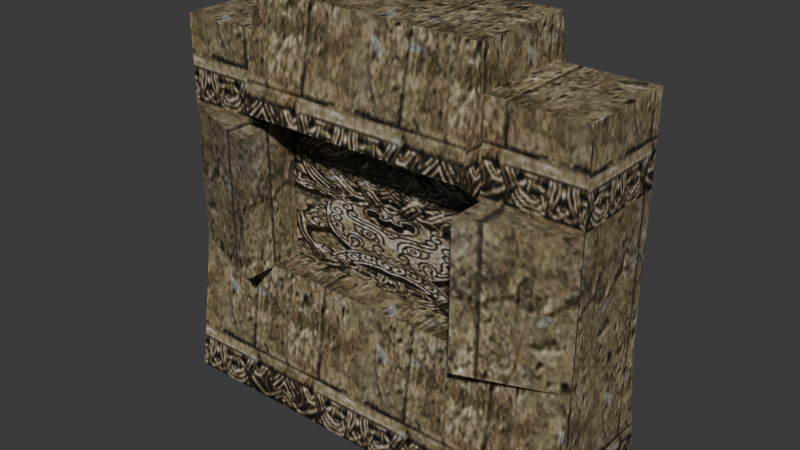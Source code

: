 # Source: source.blend  (saved by Blender 5.2.45; exported with 4.5.12 LTS)
import bpy
from mathutils import Matrix  # noqa: F401  (used for matrix-valued properties, if any)

bpy.ops.wm.read_factory_settings(use_empty=True)
scene = bpy.context.scene
scene.name = 'Object01'

# ---- collections
col_collection = bpy.data.collections.new('Collection'); scene.collection.children.link(col_collection)

# ---- images (referenced by path relative to the original .blend; pixels are not part of the script)
import os
ASSET_DIR = os.environ.get("B2B_ASSET_DIR", "")  # directory of the original .blend (textures are referenced by path, not embedded)
HERE = os.path.dirname(os.path.abspath(__file__))  # packed textures are extracted next to this script under _unpacked/

def load_image(name, relpath, width, height, colorspace="sRGB"):
    """Load a texture the original file referenced (path relative to the .blend, or extracted next to this script)."""
    p = next((c for c in (os.path.join(HERE, relpath), os.path.join(ASSET_DIR, relpath)) if relpath and os.path.exists(c)), "")
    if p:
        img = bpy.data.images.load(p, check_existing=True)
        img.name = name
    else:  # same state as the original file: an image datablock whose file is absent (Cycles renders it pink)
        img = bpy.data.images.new(name, width, height)
        img.source = "FILE"
        img.filepath = "//" + (relpath or name)
    img.colorspace_settings.name = colorspace
    return img
img_deep_wall01_jpg = load_image('deep_wall01.jpg', '_unpacked/deep_wall01.a6811fe5.jpg', 128, 128, 'sRGB')
img_deep_wall02_jpg = load_image('deep_wall02.jpg', '_unpacked/deep_wall02.cf83f7eb.jpg', 128, 128, 'sRGB')

# ---- materials (node trees are filled in below, after node groups)
mat_deep_wall01_jpg = bpy.data.materials.new('deep_wall01.jpg')
mat_deep_wall01_jpg.diffuse_color = (0.4231, 0.7976, 0.8271, 1.0)
mat_deep_wall02_jpg = bpy.data.materials.new('deep_wall02.jpg')
mat_deep_wall02_jpg.diffuse_color = (0.9467, 0.4642, 0.6674, 1.0)

# ---- material node trees
mat_deep_wall01_jpg.use_nodes = True; mat_deep_wall01_jpg.node_tree.nodes.clear()
_N = mat_deep_wall01_jpg.node_tree.nodes; _L = mat_deep_wall01_jpg.node_tree.links
n0 = _N.new('ShaderNodeBsdfPrincipled'); n0.name = 'Principled BSDF'; n0.location = (-200, 100)
n0.inputs[10].default_value = 0.005
n1 = _N.new('ShaderNodeOutputMaterial'); n1.name = 'Material Output'; n1.location = (200, 100)
n2 = _N.new('ShaderNodeTexImage'); n2.name = 'Image Texture'; n2.location = (-600, 100)
n2.image = img_deep_wall01_jpg
_L.new(n0.outputs[0], n1.inputs[0])
_L.new(n2.outputs[0], n0.inputs[0])
n1.is_active_output = True
mat_deep_wall02_jpg.use_nodes = True; mat_deep_wall02_jpg.node_tree.nodes.clear()
_N = mat_deep_wall02_jpg.node_tree.nodes; _L = mat_deep_wall02_jpg.node_tree.links
n0 = _N.new('ShaderNodeBsdfPrincipled'); n0.name = 'Principled BSDF'; n0.location = (-200, 100)
n0.inputs[10].default_value = 0.005
n1 = _N.new('ShaderNodeOutputMaterial'); n1.name = 'Material Output'; n1.location = (200, 100)
n2 = _N.new('ShaderNodeTexImage'); n2.name = 'Image Texture'; n2.location = (-600, 100)
n2.image = img_deep_wall02_jpg
_L.new(n0.outputs[0], n1.inputs[0])
_L.new(n2.outputs[0], n0.inputs[0])
n1.is_active_output = True

# ---- world
world_world = bpy.data.worlds.new('World'); scene.world = world_world
world_world.use_nodes = True; world_world.node_tree.nodes.clear()
_N = world_world.node_tree.nodes; _L = world_world.node_tree.links
n0 = _N.new('ShaderNodeOutputWorld'); n0.name = 'World Output'; n0.location = (200, 100)
n1 = _N.new('ShaderNodeBackground'); n1.name = 'Background'; n1.location = (-200, 100)
n1.inputs[0].default_value = (0.05088, 0.05088, 0.05088, 1.0)
_L.new(n1.outputs[0], n0.inputs[0])
n0.is_active_output = True
world_world.color = (0.05088, 0.05088, 0.05088)
world_world.sun_shadow_jitter_overblur = 0.0

# ---- meshes
me_object01 = bpy.data.meshes.new('Object01')
me_object01.from_pydata([(-150.1, -35.44, 262.8), (-83.63, -35.44, 262.8), (-83.63, 35.49, 262.8), (-150.1, 35.49, 262.8), (-83.63, -38.52, 291.6), (83.37, -38.52, 291.6), (83.37, 38.38, 291.5), (-83.63, 38.38, 291.5), (83.37, -35.44, 262.8), (149.9, -35.44, 262.8), (149.9, 35.49, 262.8), (83.37, 35.49, 262.8), (-150.1, -49.93, 0.0), (-83.63, -49.93, 0.0), (-83.63, -35.44, 100.0), (-150.1, -35.44, 100.0), (83.37, -49.93, 0.0), (83.37, -35.44, 100.0), (149.9, -49.93, 0.0), (149.9, -35.44, 100.0), (-83.63, -61.04, 100.0), (-83.63, -61.04, 200.0), (-150.1, -35.44, 200.0), (83.37, -61.04, 100.0), (149.9, -35.44, 200.0), (83.37, -61.04, 200.0), (-83.63, -35.44, 200.0), (-83.63, -53.6, 215.4), (83.37, -53.6, 215.4), (83.37, -35.44, 200.0), (149.9, 50.07, 0.0), (149.9, 35.49, 100.0), (149.9, 35.49, 200.0), (-150.1, 50.07, 0.0), (-150.1, 35.49, 100.0), (-150.1, 35.49, 200.0), (83.37, -12.88, 100.0), (-83.63, -12.88, 100.0), (-83.63, -12.88, 200.0), (83.37, 35.49, 200.0), (83.37, 53.46, 215.2), (83.37, -12.88, 200.0)], [], [(0, 1, 2), (2, 3, 0), (4, 5, 6), (6, 7, 4), (8, 9, 10), (10, 11, 8), (12, 13, 14), (14, 15, 12), (13, 16, 17), (17, 14, 13), (16, 18, 19), (19, 17, 16), (15, 20, 21), (21, 22, 15), (23, 19, 24), (24, 25, 23), (22, 26, 1), (1, 0, 22), (27, 28, 5), (5, 4, 27), (29, 24, 9), (9, 8, 29), (18, 30, 31), (31, 19, 18), (19, 31, 32), (32, 24, 19), (24, 32, 10), (10, 9, 24), (33, 12, 15), (15, 34, 33), (34, 15, 22), (22, 35, 34), (35, 22, 0), (0, 3, 35), (2, 1, 4), (4, 7, 2), (8, 11, 6), (6, 5, 8), (1, 26, 27), (27, 4, 1), (29, 8, 5), (5, 28, 29), (14, 17, 36), (36, 37, 14), (26, 14, 37), (37, 38, 26), (11, 39, 40), (40, 6, 11), (14, 26, 21), (21, 20, 14), (22, 21, 26), (24, 29, 25), (29, 36, 17), (36, 29, 41), (17, 25, 29), (25, 17, 23), (37, 36, 41), (41, 38, 37)])
me_object01.polygons.foreach_set('use_smooth', [True] * 58)
me_object01.polygons.foreach_set('material_index', [0, 0, 0, 0, 0, 0, 0, 0, 0, 0, 0, 0, 0, 0, 0, 0, 0, 0, 0, 0, 0, 0, 0, 0, 0, 0, 0, 0, 0, 0, 0, 0, 0, 0, 0, 0, 0, 0, 0, 0, 0, 0, 0, 0, 0, 0, 0, 0, 0, 0, 0, 0, 0, 0, 0, 0, 1, 1])
_k = set([(0, 1), (0, 3), (0, 22), (1, 2), (1, 26), (1, 27), (2, 4), (4, 5), (4, 7), (4, 27), (5, 6), (5, 28), (5, 29), (6, 11), (8, 9), (8, 11), (8, 29), (9, 10), (9, 24), (10, 24), (12, 15), (14, 17), (14, 21), (14, 37), (15, 22), (16, 17), (17, 36), (18, 19), (19, 24), (20, 21), (21, 22), (21, 26), (22, 26), (23, 25), (24, 25), (24, 29), (25, 29), (26, 37), (36, 37), (36, 41), (37, 38)])
me_object01.attributes.new('sharp_edge', 'BOOLEAN', 'EDGE').data.foreach_set('value', [ (min(e.vertices), max(e.vertices)) in _k for e in me_object01.edges])
_uv = me_object01.uv_layers.new(name='Float2')
_uv.uv.foreach_set('vector', [-0.5889, 0.3286, -0.1062, 0.3286, -0.1062, 0.6724, -0.1062, 0.6724, -0.5889, 0.6724, -0.5889, 0.3286, -0.1062, 0.3136, 1.106, 0.3136, 1.106, 0.6864, 1.106, 0.6864, -0.1062, 0.6864, -0.1062, 0.3136, 1.106, 0.3286, 1.589, 0.3286, 1.589, 0.6724, 1.589, 0.6724, 1.106, 0.6724, 1.106, 0.3286, -0.6024, 0.0011, -0.1137, 0.0011, -0.1137, 0.4921, -0.1137, 0.4921, -0.6024, 0.4921, -0.6024, 0.0011, -0.1137, 0.0011, 1.114, 0.0011, 1.114, 0.4921, 1.114, 0.4921, -0.1137, 0.4921, -0.1137, 0.0011, 1.114, 0.0011, 1.602, 0.0011, 1.602, 0.4921, 1.602, 0.4921, 1.114, 0.4921, 1.114, 0.0011, -0.6024, 0.4921, -0.1137, 0.4921, -0.1137, 0.983, -0.1137, 0.983, -0.6024, 0.983, -0.6024, 0.4921, 1.114, 0.4921, 1.602, 0.4921, 1.602, 0.983, 1.602, 0.983, 1.114, 0.983, 1.114, 0.4921, -0.6024, 0.983, -0.1137, 0.983, -0.1137, 1.291, -0.1137, 1.291, -0.6024, 1.291, -0.6024, 0.983, -0.1137, 1.059, 1.114, 1.059, 1.114, 1.433, 1.114, 1.433, -0.1137, 1.433, -0.1137, 1.059, 1.114, 0.983, 1.602, 0.983, 1.602, 1.291, 1.602, 1.291, 1.114, 1.291, 1.114, 0.983, 0.0975, -0.017, 0.97, -0.017, 0.8427, 0.4861, 0.8427, 0.4861, 0.2239, 0.4861, 0.0975, -0.017, 0.2239, 0.4861, 0.8427, 0.4861, 0.8427, 0.9893, 0.8427, 0.9893, 0.2239, 0.9893, 0.2239, 0.4861, 0.2239, 0.9893, 0.8427, 0.9893, 0.8427, 1.305, 0.8427, 1.305, 0.2239, 1.305, 0.2239, 0.9893, 0.97, -0.017, 0.0975, -0.017, 0.2239, 0.4861, 0.2239, 0.4861, 0.8427, 0.4861, 0.97, -0.017, 0.8427, 0.4861, 0.2239, 0.4861, 0.2239, 0.9893, 0.2239, 0.9893, 0.8427, 0.9893, 0.8427, 0.4861, 0.8427, 0.9893, 0.2239, 0.9893, 0.2239, 1.305, 0.2239, 1.305, 0.8427, 1.305, 0.8427, 0.9893, 0.8427, 1.305, 0.2239, 1.305, 0.197, 1.45, 0.197, 1.45, 0.8679, 1.45, 0.8427, 1.305, 0.2239, 1.305, 0.8427, 1.305, 0.8679, 1.45, 0.8679, 1.45, 0.197, 1.45, 0.2239, 1.305, 0.2239, 1.305, 0.2239, 0.9893, 0.0654, 1.067, 0.0654, 1.067, 0.197, 1.45, 0.2239, 1.305, 0.2239, 0.9893, 0.2239, 1.305, 0.197, 1.45, 0.197, 1.45, 0.0654, 1.067, 0.2239, 0.9893, -0.1062, 0.3286, 1.106, 0.3286, 1.106, 0.4379, 1.106, 0.4379, -0.1062, 0.4379, -0.1062, 0.3286, 0.2239, 0.9893, 0.2239, 0.4861, 0.4207, 0.4861, 0.4207, 0.4861, 0.4207, 0.9893, 0.2239, 0.9893, 0.8427, 1.305, 0.8427, 0.9893, 0.9995, 1.066, 0.9995, 1.066, 0.8679, 1.45, 0.8427, 1.305, 0.2239, 0.4861, 0.2239, 0.9893, 0.0005, 0.9893, 0.0005, 0.9893, 0.0005, 0.4861, 0.2239, 0.4861, 0.0005, 0.9995, 0.2909, 0.8677, 0.2909, 0.9995, 0.9995, 0.9995, 0.7091, 0.9995, 0.7091, 0.8676, 0.2239, 0.9893, 0.4207, 0.4861, 0.2239, 0.4861, 0.4207, 0.4861, 0.2239, 0.9893, 0.4207, 0.9893, 0.2239, 0.4861, 0.0005, 0.9893, 0.2239, 0.9893, 0.0005, 0.9893, 0.2239, 0.4861, 0.0005, 0.4861, 0.0005, 0.0005, 0.9995, 0.0005, 0.9995, 0.9995, 0.9995, 0.9995, 0.0005, 0.9995, 0.0005, 0.0005])
me_object01.materials.append(mat_deep_wall01_jpg)
me_object01.materials.append(mat_deep_wall02_jpg)
me_object01.update()
me_object01.normals_split_custom_set([tuple(v) for v in zip(*[iter([0.0, 0.0, 1.0, 0.0, 0.0, 1.0, 0.0, 0.0, 1.0, 0.0, 0.0, 1.0, 0.0, 0.0, 1.0, 0.0, 0.0, 1.0, 0.0, 0.001745, 1.0, 0.0, 0.001745, 1.0, 0.0, 0.001745, 1.0, 0.0, 0.001745, 1.0, 0.0, 0.001745, 1.0, 0.0, 0.001745, 1.0, 0.0, 0.0, 1.0, 0.0, 0.0, 1.0, 0.0, 0.0, 1.0, 0.0, 0.0, 1.0, 0.0, 0.0, 1.0, 0.0, 0.0, 1.0, 0.0, -0.9897, 0.1434, 0.0, -0.9897, 0.1434, 0.0, -0.9897, 0.1434, 0.0, -0.9897, 0.1434, 0.0, -0.9897, 0.1434, 0.0, -0.9897, 0.1434, 0.0, -0.9897, 0.1434, 0.0, -0.9897, 0.1434, 0.0, -0.9897, 0.1434, 0.0, -0.9897, 0.1434, 0.0, -0.9897, 0.1434, 0.0, -0.9897, 0.1434, 0.0, -0.9897, 0.1434, 0.0, -0.9897, 0.1434, 0.0, -0.9897, 0.1434, 0.0, -0.9897, 0.1434, 0.0, -0.9897, 0.1434, 0.0, -0.9897, 0.1434, -0.3593, -0.9332, 0.0, -0.3593, -0.9332, 0.0, -0.3593, -0.9332, 0.0, -0.3593, -0.9332, 0.0, -0.3593, -0.9332, 0.0, -0.3593, -0.9332, 0.0, 0.3593, -0.9332, 0.0, 0.3593, -0.9332, 0.0, 0.3593, -0.9332, 0.0, 0.3593, -0.9332, 0.0, 0.3593, -0.9332, 0.0, 0.3593, -0.9332, 0.0, 0.0, -1.0, 0.0, 0.0, -1.0, 0.0, 0.0, -1.0, 0.0, 0.0, -1.0, 0.0, 0.0, -1.0, 0.0, 0.0, -1.0, 0.0, 0.0, -0.981, 0.1941, 0.0, -0.981, 0.1941, 0.0, -0.981, 0.1941, 0.0, -0.981, 0.1941, 0.0, -0.981, 0.1941, 0.0, -0.981, 0.1941, 0.0, -1.0, 0.0, 0.0, -1.0, 0.0, 0.0, -1.0, 0.0, 0.0, -1.0, 0.0, 0.0, -1.0, 0.0, 0.0, -1.0, 0.0, 1.0, 0.0, 0.0, 1.0, 0.0, 0.0, 1.0, 0.0, 0.0, 1.0, 0.0, 0.0, 1.0, 0.0, 0.0, 1.0, 0.0, 0.0, 1.0, 0.0, 0.0, 1.0, 0.0, 0.0, 1.0, 0.0, 0.0, 1.0, 0.0, 0.0, 1.0, 0.0, 0.0, 1.0, 0.0, 0.0, 1.0, 0.0, 0.0, 1.0, 0.0, 0.0, 1.0, 0.0, 0.0, 1.0, 0.0, 0.0, 1.0, 0.0, 0.0, 1.0, 0.0, 0.0, -1.0, 0.0, 0.0, -1.0, 0.0, 0.0, -1.0, 0.0, 0.0, -1.0, 0.0, 0.0, -1.0, 0.0, 0.0, -1.0, 0.0, 0.0, -1.0, 0.0, 0.0, -1.0, 0.0, 0.0, -1.0, 0.0, 0.0, -1.0, 0.0, 0.0, -1.0, 0.0, 0.0, -1.0, 0.0, 0.0, -1.0, 0.0, 0.0, -1.0, 0.0, 0.0, -1.0, 0.0, 0.0, -1.0, 0.0, 0.0, -1.0, 0.0, 0.0, -1.0, 0.0, 0.0, -1.0, 0.0, 0.0, -1.0, 4.477e-07, 0.0, -1.0, 1.578e-07, 0.0, -1.0, 0.0, 0.0, -1.0, 0.0, 0.0, -1.0, 0.0, 0.0, 1.0, 6.106e-08, 0.0, 1.0, 0.0, 0.0, 1.0, 5.574e-08, 0.0, 1.0, 5.574e-08, 0.0, 1.0, 2.098e-07, 0.0, 1.0, 6.106e-08, 0.0, -1.0, 2.141e-07, 0.0, -1.0, 2.141e-07, 0.0, -1.0, 2.141e-07, 0.0, -1.0, 7.29e-07, 0.0, -1.0, 1.578e-07, 0.0, -1.0, 4.477e-07, 0.0, 1.0, 0.0, 0.0, 1.0, 6.106e-08, 0.0, 1.0, 2.098e-07, 0.0, 1.0, 0.0, 0.0, 1.0, 0.0, 0.0, 1.0, 0.0, 0.0, 0.0, 0.0, 1.0, 0.0, 0.0, 1.0, 0.0, 0.0, 1.0, 0.0, 0.0, 1.0, 0.0, 0.0, 1.0, 0.0, 0.0, 1.0, 1.0, 0.0, 0.0, 1.0, 0.0, 0.0, 1.0, 0.0, 0.0, 1.0, 0.0, 0.0, 1.0, 0.0, 0.0, 1.0, 0.0, 0.0, 1.0, 0.0, 0.0, 1.0, 0.0, 0.0, 1.0, 0.0, 0.0, 1.0, 0.0, 0.0, 1.0, 0.0, 0.0, 1.0, 0.0, 0.0, 1.0, 0.0, 0.0, 1.0, 0.0, 0.0, 1.0, 0.0, 0.0, 1.0, 0.0, 0.0, 1.0, 0.0, 0.0, 1.0, 0.0, 0.0, 0.0, 0.0, 1.0, 0.0, 0.0, 1.0, 0.0, 0.0, 1.0, 0.0, 0.0, 1.0, 0.0, 0.0, 1.0, 0.0, 0.0, 1.0, -1.0, 0.0, 0.0, -1.0, 0.0, 0.0, -1.0, 0.0, 0.0, -1.0, 0.0, 0.0, -1.0, 0.0, 0.0, -1.0, 0.0, 0.0, -1.0, 0.0, 0.0, -1.0, 0.0, 0.0, -1.0, 0.0, 0.0, -1.0, 0.0, 0.0, -1.0, 0.0, 0.0, -1.0, 0.0, 0.0, 0.0, -1.0, 0.0, 0.0, -1.0, 0.0, 0.0, -1.0, 0.0, 0.0, -1.0, 0.0, 0.0, -1.0, 0.0, 0.0, -1.0, 0.0])] * 3)])
arm_object01_skeleton = bpy.data.armatures.new('Object01_skeleton')  # bones are not reproduced

# ---- objects
ob_object01_skeleton = bpy.data.objects.new('Object01_skeleton', arm_object01_skeleton)
ob_object01 = bpy.data.objects.new('Object01', me_object01)

# ---- transforms, parenting, visibility, modifiers, constraints
ob_object01_skeleton.location = (0.0, 0.0, 0.0)
ob_object01_skeleton.show_in_front = True
ob_object01.parent = ob_object01_skeleton
ob_object01.location = (0.0, 0.0, 0.0)
_vg = ob_object01.vertex_groups.new(name='Box06')
_vg.add([0, 1, 2, 3, 4, 5, 6, 7, 8, 9, 10, 11, 12, 13, 14, 15, 16, 17, 18, 19, 20, 21, 22, 23, 24, 25, 26, 27, 28, 29, 30, 31, 32, 33, 34, 35, 36, 37, 38, 39, 40, 41], 1.0, 'REPLACE')
_m = ob_object01.modifiers.new('Armature', 'ARMATURE')
_m.object = ob_object01_skeleton

# ---- collection membership
scene.collection.objects.link(ob_object01_skeleton)
scene.collection.objects.link(ob_object01)

# ---- scene / render settings (as saved in the file)
scene.frame_start = 0; scene.frame_end = 0; scene.frame_set(0)
scene.render.engine = 'BLENDER_EEVEE_NEXT'
scene.render.bake_bias = 0.0
scene.render.bake_samples = 0
scene.render.compositor_device = 'GPU'
scene.eevee.use_volume_custom_range = False
scene.eevee.fast_gi_thickness_near = 0.1
scene.eevee.fast_gi_thickness_far = 0.0
scene.eevee.ray_tracing_options.screen_trace_thickness = 0.1
bpy.context.view_layer.update()

# ---- added for rendering (the .blend has no active camera and no usable light): camera, sun
cam_auto = bpy.data.cameras.new('AutoCamera')
cam_auto.lens = 50.0
cam_auto.sensor_width = 36.0
cam_auto.clip_end = 7043.16
ob_auto_camera = bpy.data.objects.new('AutoCamera', cam_auto)
scene.collection.objects.link(ob_auto_camera)
ob_auto_camera.location = (401.195, -485.375, 466.86)
ob_auto_camera.rotation_euler = (1.09748, -7.21219e-08, 0.694738)
scene.camera = ob_auto_camera
light_auto_sun = bpy.data.lights.new('AutoSun', 'SUN')
light_auto_sun.energy = 3.0
light_auto_sun.angle = 0.0523599
ob_auto_sun = bpy.data.objects.new('AutoSun', light_auto_sun)
scene.collection.objects.link(ob_auto_sun)
ob_auto_sun.rotation_euler = (0.872665, 0.174533, 0.523599)
bpy.context.view_layer.update()
